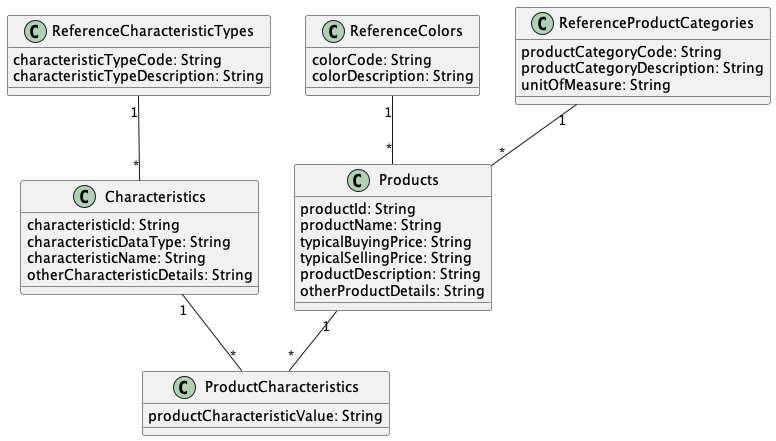

The diagram above was rendered by PlantUML. Its source (embedded in the PNG):
@startuml "ProductsGenCharacteristics"


class ReferenceCharacteristicTypes{
  characteristicTypeCode: String
  characteristicTypeDescription: String
}

class ReferenceColors{
  colorCode: String
  colorDescription: String
}

class ReferenceProductCategories{
  productCategoryCode: String
  productCategoryDescription: String
  unitOfMeasure: String
}

class Characteristics{
  characteristicId: String
  characteristicDataType: String
  characteristicName: String
  otherCharacteristicDetails: String
}

class Products{
  productId: String
  productName: String
  typicalBuyingPrice: String
  typicalSellingPrice: String
  productDescription: String
  otherProductDetails: String
}

class ProductCharacteristics{
  productCharacteristicValue: String
}



ReferenceCharacteristicTypes "1" -- "*" Characteristics

ReferenceColors "1" -- "*" Products

ReferenceProductCategories "1" -- "*" Products

Characteristics "1" -- "*" ProductCharacteristics

Products "1" -- "*" ProductCharacteristics


@enduml